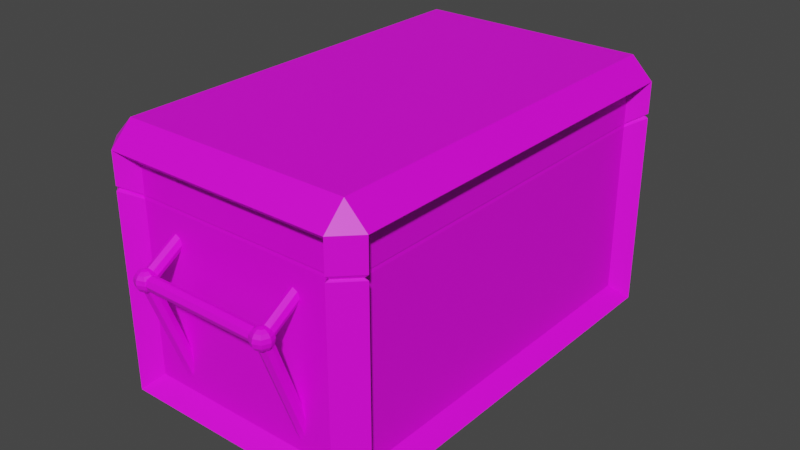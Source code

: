 # Source: Chest.blend  (saved by Blender 3.1.7; exported with 4.5.12 LTS)
import bpy
from mathutils import Matrix  # noqa: F401  (used for matrix-valued properties, if any)

bpy.ops.wm.read_factory_settings(use_empty=True)
scene = bpy.context.scene
scene.name = 'Scene'

# ---- collections
col_collection = bpy.data.collections.new('Collection'); scene.collection.children.link(col_collection)

# ---- images (referenced by path relative to the original .blend; pixels are not part of the script)
import os
ASSET_DIR = os.environ.get("B2B_ASSET_DIR", "")  # directory of the original .blend (textures are referenced by path, not embedded)
HERE = os.path.dirname(os.path.abspath(__file__))  # packed textures are extracted next to this script under _unpacked/

def load_image(name, relpath, width, height, colorspace="sRGB"):
    """Load a texture the original file referenced (path relative to the .blend, or extracted next to this script)."""
    p = next((c for c in (os.path.join(HERE, relpath), os.path.join(ASSET_DIR, relpath)) if relpath and os.path.exists(c)), "")
    if p:
        img = bpy.data.images.load(p, check_existing=True)
        img.name = name
    else:  # same state as the original file: an image datablock whose file is absent (Cycles renders it pink)
        img = bpy.data.images.new(name, width, height)
        img.source = "FILE"
        img.filepath = "//" + (relpath or name)
    img.colorspace_settings.name = colorspace
    return img
img_chestcolorpallet_png = load_image('ChestColorPallet.png', 'textures/ChestColorPallet.png', 1024, 1024, 'sRGB')

# ---- materials (node trees are filled in below, after node groups)
mat_chestmaterial = bpy.data.materials.new('ChestMaterial')
mat_chestmaterial.use_transparent_shadow = False

# ---- material node trees
mat_chestmaterial.use_nodes = True; mat_chestmaterial.node_tree.nodes.clear()
_N = mat_chestmaterial.node_tree.nodes; _L = mat_chestmaterial.node_tree.links
n0 = _N.new('ShaderNodeBsdfPrincipled'); n0.name = 'Principled BSDF'; n0.location = (10, 300)
n0.distribution = 'GGX'
n0.subsurface_method = 'RANDOM_WALK_SKIN'
n0.inputs[3].default_value = 1.45
n0.inputs[27].default_value = (0.0, 0.0, 0.0, 1.0)
n0.inputs[28].default_value = 1.0
n1 = _N.new('ShaderNodeOutputMaterial'); n1.name = 'Material Output'; n1.location = (300, 300)
n2 = _N.new('ShaderNodeTexImage'); n2.name = 'Image Texture'; n2.location = (-280, 280)
n2.image = img_chestcolorpallet_png
_L.new(n0.outputs[0], n1.inputs[0])
_L.new(n2.outputs[0], n0.inputs[0])
n1.is_active_output = True

# ---- world
world_world = bpy.data.worlds.new('World'); scene.world = world_world
world_world.use_nodes = True; world_world.node_tree.nodes.clear()
_N = world_world.node_tree.nodes; _L = world_world.node_tree.links
n0 = _N.new('ShaderNodeOutputWorld'); n0.name = 'World Output'; n0.location = (300, 300)
n1 = _N.new('ShaderNodeBackground'); n1.name = 'Background'; n1.location = (10, 300)
n1.inputs[0].default_value = (0.05088, 0.05088, 0.05088, 1.0)
_L.new(n1.outputs[0], n0.inputs[0])
n0.is_active_output = True
world_world.color = (0.05088, 0.05088, 0.05088)
world_world.use_sun_shadow = False
world_world.sun_shadow_jitter_overblur = 0.0

# ---- meshes
me_cube = bpy.data.meshes.new('Cube')
me_cube.from_pydata([(0.5241, 0.8994, -0.623), (0.3, 1.093, 0.1431), (0.5241, 0.9983, -0.5241), (0.3, 1.108, 0.133), (0.623, 0.8994, -0.5241), (0.5241, 0.8994, 0.623), (0.623, 0.8994, 0.5241), (3.725e-09, 1.106, 0.1), (0.5241, 0.9983, 0.5241), (0.4607, 0.9229, -0.4607), (0.3, 1.118, 0.1179), (0.4607, 0.9229, 0.4607), (0.5476, 0.836, 0.4607), (0.5476, 0.836, -0.4607), (0.3, 1.122, 0.1), (0.6061, 0.9024, 0.3666), (0.5271, 0.9815, 0.3666), (0.5458, 0.8516, 0.3334), (3.725e-09, 1.097, 0.1217), (0.4763, 0.9212, 0.3334), (0.3, 1.118, 0.08213), (0.5241, 0.9983, 0.3822), (0.4607, 0.9229, 0.3378), (3.725e-09, 1.075, 0.1307), (0.623, 0.8994, 0.3822), (0.5476, 0.836, 0.3378), (0.623, 0.8994, 0.3599), (0.3, 1.108, 0.06699), (0.5476, 0.836, 0.3201), (0.3, 1.093, 0.05687), (0.5241, 0.9983, 0.3599), (0.4607, 0.9229, 0.3201), (0.0, 0.0, 0.623), (0.3126, 1.088, 0.1431), (0.0, 0.0, -0.623), (2.98e-08, 0.9229, -0.4607), (-1.118e-08, 1.054, 0.1217), (2.98e-08, 0.9229, 0.3201), (0.0, 0.9983, -0.5241), (0.3233, 1.099, 0.133), (0.0, 0.8994, -0.623), (0.3305, 1.106, 0.1179), (2.98e-08, 0.9229, 0.3378), (0.0, 0.8994, 0.623), (-1.118e-08, 1.045, 0.1), (2.98e-08, 0.9212, 0.3334), (2.98e-08, 0.9229, 0.4607), (0.333, 1.108, 0.1), (0.3305, 1.106, 0.08213), (0.0, 0.9983, 0.5241), (0.5241, 0.0, -0.623), (3.725e-09, 1.054, 0.07829), (0.3233, 1.099, 0.06699), (0.5476, 0.0, 0.4607), (0.3126, 1.088, 0.05687), (0.5458, 0.0, 0.3334), (3.725e-09, 1.075, 0.06929), (0.5476, 0.0, 0.3201), (0.3179, 1.075, 0.1431), (0.623, 0.0, 0.5241), (0.5476, 0.0, 0.3378), (3.725e-09, 1.097, 0.07829), (0.5476, 0.0, -0.4607), (0.333, 1.075, 0.133), (0.623, 0.0, -0.5241), (0.3431, 1.075, 0.1179), (0.5241, 0.0, 0.623), (0.3467, 1.075, 0.1), (0.3431, 1.075, 0.08213), (0.333, 1.075, 0.06699), (0.3126, 1.063, 0.1431), (0.333, 1.042, 0.1), (0.3305, 1.045, 0.08213), (0.3, 1.032, 0.08213), (0.3, 1.075, 0.1467), (0.2874, 1.063, 0.1431), (0.267, 1.042, 0.1), (0.2695, 1.045, 0.08213), (0.2821, 1.075, 0.1431), (0.267, 1.075, 0.133), (0.267, 1.075, 0.06699), (0.2874, 1.088, 0.1431), (0.2767, 1.099, 0.133), (0.2695, 1.106, 0.1179), (0.267, 1.108, 0.1), (0.2695, 1.106, 0.08213), (0.2767, 1.099, 0.06699), (0.2874, 1.088, 0.05687), (0.2665, 1.052, 0.1179), (0.266, 1.045, 0.1), (0.266, 1.045, 0.1), (0.2665, 1.052, 0.08213), (0.2684, 1.054, 0.1217), (0.2654, 1.075, 0.1307), (0.2654, 1.075, 0.1307), (0.2684, 1.054, 0.07829), (0.2654, 1.075, 0.06929), (0.2654, 1.075, 0.06929), (0.266, 1.106, 0.1), (0.266, 1.106, 0.1), (0.2665, 1.099, 0.08213), (0.2684, 1.097, 0.1217), (0.2665, 1.099, 0.1179), (0.2684, 1.097, 0.07829), (0.3236, 1.053, 0.133), (0.3306, 1.045, 0.1179), (0.3307, 1.045, 0.1174), (0.3306, 1.045, 0.1173), (0.3188, 1.056, 0.1373), (0.3217, 1.057, 0.1355), (0.3217, 1.038, 0.09602), (0.3231, 1.038, 0.1), (0.3, 1.031, 0.09028), (0.3, 1.031, 0.09028), (0.3036, 1.059, 0.1431), (0.3, 1.061, 0.1438), (0.3, 1.061, 0.1438), (0.2769, 1.038, 0.1), (0.2694, 1.045, 0.1173), (0.2964, 1.059, 0.1431), (0.2812, 1.056, 0.1373), (0.2783, 1.038, 0.09602), (0.2694, 1.045, 0.1179), (0.2693, 1.045, 0.1174), (0.2783, 1.057, 0.1355), (0.2764, 1.053, 0.133), (0.3012, 1.09, 0.05637), (0.31, 1.085, 0.05614), (0.3, 1.09, 0.05618), (0.3238, 1.075, 0.0608), (0.3221, 1.081, 0.0612), (0.3146, 1.083, 0.05687), (0.3281, 1.063, 0.06699), (0.3295, 1.06, 0.07089), (0.3249, 1.05, 0.07018), (0.3188, 1.041, 0.07998), (0.3, 1.034, 0.07879), (0.2965, 1.034, 0.08137), (0.2736, 1.049, 0.07347), (0.2755, 1.045, 0.07887), (0.2701, 1.068, 0.06699), (0.2745, 1.075, 0.06197), (0.2682, 1.065, 0.07126), (0.2788, 1.084, 0.06156), (0.2862, 1.085, 0.05687), (0.2893, 1.086, 0.05633), (0.2693, 0.9229, 0.1919), (0.2783, 0.9229, 0.1665), (0.2783, 0.9229, 0.2174), (0.3, 0.9229, 0.156), (0.3, 0.9229, 0.156), (0.3307, 0.9229, 0.1919), (0.3217, 0.9229, 0.2174), (0.3217, 0.9229, 0.1665), (0.3, 0.9229, 0.2279), (0.2702, 0.9229, -0.3256), (0.2773, 0.9229, -0.2596), (0.2811, 0.9229, -0.3877), (0.2981, 0.9229, -0.2283), (0.3205, 0.9229, -0.25), (0.3314, 0.9229, -0.312), (0.3244, 0.9229, -0.378), (0.3035, 0.9229, -0.4094)], [], [(49, 8, 11, 46), (0, 2, 4), (5, 6, 8), (43, 5, 8, 49), (26, 4, 2, 30), (50, 0, 4, 64), (42, 46, 11, 22), (24, 6, 12, 25), (31, 30, 2, 9), (64, 4, 13, 62), (21, 16, 19, 22), (26, 15, 17, 28), (37, 45, 19, 31), (24, 15, 16, 21), (6, 24, 21, 8), (8, 21, 22, 11), (15, 24, 25, 17), (45, 42, 22, 19), (152, 31, 9, 161, 160, 159, 158, 156, 155, 157, 35, 37, 148, 146, 147, 149, 150, 153, 151), (148, 37, 31, 152, 154), (9, 35, 157, 162, 161), (4, 26, 28, 13), (16, 30, 31, 19), (15, 26, 30, 16), (2, 38, 35, 9), (0, 40, 38, 2), (5, 43, 32, 66), (13, 28, 57, 62), (17, 25, 60, 55), (28, 17, 55, 57), (6, 59, 53, 12), (25, 12, 53, 60), (40, 0, 50, 34), (5, 66, 59, 6), (10, 3, 39, 41), (1, 74, 33), (126, 128, 29, 54, 127), (27, 20, 48, 52), (14, 10, 41, 47), (3, 1, 33, 39), (29, 27, 52, 54), (20, 14, 47, 48), (52, 48, 68, 69), (47, 41, 65, 67), (39, 33, 58, 63), (131, 54, 52, 69, 129, 130), (48, 47, 67, 68), (41, 39, 63, 65), (33, 74, 58), (131, 127, 54), (129, 69, 132), (68, 67, 71, 72), (65, 63, 104, 105), (74, 70, 58), (133, 132, 69, 68, 72, 134), (106, 107, 71, 67, 65, 105), (109, 104, 63, 58, 70, 108), (113, 73, 72, 71, 111, 110, 112), (116, 114, 70, 74, 115), (135, 134, 72, 73, 136), (107, 111, 71), (108, 70, 114), (137, 136, 73, 77, 138, 139), (118, 76, 117), (75, 120, 119), (121, 117, 76, 77, 73, 113), (115, 74, 75, 119), (123, 122, 88, 89, 76, 118), (124, 120, 75, 78, 79, 125), (80, 141, 140), (90, 91, 77, 76, 89), (125, 79, 93, 94, 92, 88, 122), (78, 75, 74), (96, 97, 80, 140, 142, 138, 77, 91, 95), (141, 80, 86, 87, 144, 143), (99, 98, 84, 85, 100), (101, 93, 79, 82, 83, 102), (81, 78, 74), (145, 144, 87), (103, 100, 85, 86, 80, 97), (102, 83, 84, 98), (79, 78, 81, 82), (83, 82, 3, 10), (81, 74, 1), (87, 29, 128, 145), (86, 85, 20, 27), (84, 83, 10, 14), (82, 81, 1, 3), (87, 86, 27, 29), (85, 84, 14, 20), (98, 99, 7, 18, 101, 102), (93, 101, 18, 23, 94), (23, 36, 92, 94), (88, 92, 36, 44, 90, 89), (91, 90, 44, 51, 95), (95, 51, 56, 96), (96, 56, 61, 103, 97), (100, 103, 61, 7, 99), (148, 124, 125, 122, 123, 146), (154, 116, 115, 119, 120, 124, 148), (152, 109, 108, 114, 116, 154), (151, 106, 105, 104, 109, 152), (153, 110, 111, 107, 106, 151), (150, 112, 110, 153), (113, 112, 150, 149, 147, 121), (146, 123, 118, 117, 121, 147), (156, 139, 138, 142, 155), (158, 137, 139, 156), (160, 133, 134, 135, 159), (161, 130, 129, 132, 133, 160), (143, 144, 145, 128, 126, 162, 157), (159, 135, 136, 137, 158), (155, 142, 140, 141, 143, 157), (126, 127, 131, 130, 161, 162)])
_uv = me_cube.uv_layers.new(name='UVMap')
_uv.uv.foreach_set('vector', [0.9116, 0.4793, 0.9613, 0.4793, 0.9613, 0.4669, 0.9116, 0.4669, 0.8129, 0.1947, 0.8248, 0.1947, 0.8248, 0.1825, 0.8859, 0.4413, 0.874, 0.4413, 0.874, 0.4535, 0.9487, 0.4665, 0.9487, 0.4157, 0.9366, 0.4157, 0.9366, 0.4665, 0.8002, 0.1434, 0.9, 0.1434, 0.9, 0.131, 0.8002, 0.131, 0.8624, 0.1178, 0.8624, 0.0157, 0.8503, 0.0157, 0.8503, 0.1178, 0.9237, 0.4281, 0.9237, 0.4157, 0.874, 0.4157, 0.874, 0.4281, 0.8986, 0.4541, 0.8865, 0.4541, 0.8865, 0.4665, 0.8986, 0.4665, 0.9, 0.0157, 0.8879, 0.0157, 0.8879, 0.1178, 0.9, 0.1178, 0.8002, 0.1306, 0.9, 0.1306, 0.9, 0.1182, 0.8002, 0.1182, 0.431, 0.9388, 0.43, 0.9388, 0.43, 0.9436, 0.431, 0.9436, 0.4036, 0.8332, 0.4025, 0.8332, 0.4025, 0.8381, 0.4036, 0.8381, 0.406, 0.8505, 0.406, 0.85, 0.3867, 0.85, 0.3867, 0.8505, 0.4262, 0.9338, 0.4251, 0.9338, 0.4251, 0.9387, 0.4262, 0.9387, 0.8861, 0.4541, 0.874, 0.4541, 0.874, 0.4665, 0.8861, 0.4665, 0.8986, 0.4413, 0.8865, 0.4413, 0.8865, 0.4537, 0.8986, 0.4537, 0.4298, 0.9338, 0.4288, 0.9338, 0.4288, 0.9387, 0.4298, 0.9387, 0.4517, 0.9289, 0.4513, 0.9289, 0.4513, 0.9486, 0.4517, 0.9486, 0.73, 0.2136, 0.6999, 0.2203, 0.6999, 0.1695, 0.7295, 0.1749, 0.7279, 0.1792, 0.7303, 0.1832, 0.7351, 0.1846, 0.7397, 0.1826, 0.7412, 0.1783, 0.7388, 0.1743, 0.7998, 0.1695, 0.7998, 0.2203, 0.7394, 0.2136, 0.7414, 0.212, 0.7394, 0.2103, 0.7347, 0.2096, 0.7347, 0.2096, 0.73, 0.2103, 0.7281, 0.212, 0.8002, 0.1874, 0.8123, 0.1567, 0.8123, 0.2075, 0.8002, 0.1922, 0.8014, 0.1898, 0.8499, 0.2079, 0.8499, 0.2203, 0.806, 0.2128, 0.819, 0.2122, 0.8002, 0.2116, 0.9126, 0.1178, 0.9126, 0.0157, 0.9004, 0.0157, 0.9004, 0.1178, 0.4048, 0.8332, 0.4038, 0.8332, 0.4038, 0.8381, 0.4048, 0.8381, 0.3525, 0.8511, 0.3525, 0.8507, 0.3478, 0.8507, 0.3478, 0.8511, 0.875, 0.2075, 0.875, 0.1567, 0.8628, 0.1567, 0.8628, 0.2075, 0.8127, 0.1819, 0.8624, 0.1819, 0.8624, 0.1695, 0.8127, 0.1695, 0.9111, 0.2747, 0.8614, 0.2747, 0.8614, 0.3768, 0.9111, 0.3768, 0.7998, 0.0157, 0.6999, 0.0157, 0.6999, 0.1178, 0.7998, 0.1178, 0.4298, 0.9492, 0.4298, 0.9488, 0.391, 0.9488, 0.391, 0.9492, 0.4261, 0.8084, 0.4257, 0.8084, 0.4257, 0.848, 0.4261, 0.848, 0.8614, 0.4152, 0.9613, 0.4152, 0.9613, 0.4028, 0.8614, 0.4028, 0.9362, 0.2747, 0.9241, 0.2747, 0.9241, 0.3768, 0.9362, 0.3768, 0.7998, 0.1691, 0.7998, 0.1182, 0.6999, 0.1182, 0.6999, 0.1691, 0.9487, 0.3768, 0.9487, 0.2747, 0.9366, 0.2747, 0.9366, 0.3768, 0.8988, 0.6732, 0.8988, 0.671, 0.8938, 0.671, 0.8938, 0.6732, 0.8901, 0.6761, 0.8901, 0.6743, 0.8883, 0.6761, 0.8944, 0.6743, 0.8939, 0.6742, 0.8959, 0.674, 0.8959, 0.6761, 0.8938, 0.6759, 0.893, 0.6769, 0.8909, 0.6769, 0.8909, 0.6821, 0.893, 0.6821, 0.8901, 0.6769, 0.8879, 0.6769, 0.8879, 0.6821, 0.8901, 0.6821, 0.8697, 0.6829, 0.8676, 0.6829, 0.8676, 0.6881, 0.8697, 0.6881, 0.8668, 0.6829, 0.8646, 0.6829, 0.8646, 0.6881, 0.8668, 0.6881, 0.8755, 0.6829, 0.8734, 0.6829, 0.8734, 0.6881, 0.8755, 0.6881, 0.8726, 0.6829, 0.8705, 0.6829, 0.8705, 0.6881, 0.8726, 0.6881, 0.8697, 0.6888, 0.8676, 0.6888, 0.8676, 0.694, 0.8697, 0.694, 0.8668, 0.6888, 0.8646, 0.6888, 0.8646, 0.694, 0.8668, 0.694, 0.8734, 0.6911, 0.8734, 0.69, 0.8755, 0.6888, 0.8755, 0.694, 0.8742, 0.6933, 0.8743, 0.6921, 0.8726, 0.6888, 0.8705, 0.6888, 0.8705, 0.694, 0.8726, 0.694, 0.858, 0.6829, 0.8559, 0.6829, 0.8559, 0.6881, 0.858, 0.6881, 0.8825, 0.6791, 0.8842, 0.6773, 0.8842, 0.6791, 0.893, 0.6714, 0.893, 0.6732, 0.8913, 0.6732, 0.8825, 0.6821, 0.8842, 0.6821, 0.8842, 0.6803, 0.8551, 0.6829, 0.853, 0.6829, 0.853, 0.6881, 0.8551, 0.6881, 0.8638, 0.6829, 0.8617, 0.6829, 0.8617, 0.6881, 0.8638, 0.6881, 0.8821, 0.6787, 0.8838, 0.6769, 0.8821, 0.6769, 0.8594, 0.6859, 0.8588, 0.6855, 0.8588, 0.6835, 0.8609, 0.6829, 0.8609, 0.6881, 0.8593, 0.6876, 0.6556, 0.8888, 0.6556, 0.8887, 0.6608, 0.8882, 0.6608, 0.9013, 0.6554, 0.9008, 0.6554, 0.8888, 0.8546, 0.6896, 0.8551, 0.6888, 0.8551, 0.694, 0.853, 0.6928, 0.853, 0.6899, 0.8542, 0.6892, 0.8627, 0.694, 0.8617, 0.6939, 0.8617, 0.689, 0.8638, 0.6888, 0.8638, 0.6904, 0.8634, 0.6906, 0.8627, 0.694, 0.7584, 0.8529, 0.759, 0.8517, 0.7637, 0.8506, 0.7637, 0.8561, 0.7584, 0.8529, 0.8602, 0.6922, 0.8609, 0.6888, 0.8609, 0.694, 0.8588, 0.6915, 0.8589, 0.6902, 0.7343, 0.8591, 0.7299, 0.8637, 0.7343, 0.8637, 0.8872, 0.6803, 0.8872, 0.6821, 0.8854, 0.6821, 0.8695, 0.6716, 0.8689, 0.6711, 0.8697, 0.671, 0.8697, 0.6761, 0.8676, 0.6758, 0.8689, 0.6752, 0.885, 0.6787, 0.885, 0.6769, 0.8868, 0.6769, 0.8821, 0.6799, 0.8821, 0.6817, 0.8838, 0.6799, 0.8651, 0.6727, 0.8646, 0.6726, 0.8646, 0.671, 0.8668, 0.6712, 0.8668, 0.676, 0.8658, 0.6761, 0.7343, 0.8506, 0.7289, 0.8506, 0.7289, 0.8561, 0.7343, 0.8561, 0.8735, 0.6717, 0.8734, 0.6716, 0.8755, 0.671, 0.8755, 0.6759, 0.8748, 0.6761, 0.8734, 0.6718, 0.8721, 0.6754, 0.8717, 0.6758, 0.8705, 0.6751, 0.8705, 0.6722, 0.8726, 0.671, 0.8726, 0.6761, 0.885, 0.6799, 0.885, 0.6817, 0.8868, 0.6799, 0.8836, 0.6761, 0.8821, 0.674, 0.8842, 0.674, 0.8842, 0.6761, 0.8836, 0.6761, 0.8697, 0.6777, 0.8697, 0.682, 0.8693, 0.6821, 0.8693, 0.6821, 0.8681, 0.6784, 0.8676, 0.6783, 0.8676, 0.6769, 0.8901, 0.6732, 0.8883, 0.6732, 0.8901, 0.6714, 0.8657, 0.677, 0.8657, 0.677, 0.8662, 0.6769, 0.8668, 0.6781, 0.866, 0.6786, 0.8668, 0.6812, 0.8652, 0.6821, 0.8646, 0.681, 0.8654, 0.6806, 0.8744, 0.6815, 0.8734, 0.6821, 0.8734, 0.6769, 0.8755, 0.6781, 0.8755, 0.6787, 0.8745, 0.6795, 0.7326, 0.8432, 0.7326, 0.8432, 0.7343, 0.8431, 0.7343, 0.8485, 0.7289, 0.8486, 0.872, 0.6784, 0.8708, 0.6821, 0.8705, 0.682, 0.8705, 0.6776, 0.8726, 0.6769, 0.8726, 0.6783, 0.8897, 0.671, 0.8879, 0.671, 0.8879, 0.6728, 0.8926, 0.671, 0.8909, 0.6728, 0.8909, 0.671, 0.8575, 0.6747, 0.858, 0.6748, 0.858, 0.6761, 0.8559, 0.6755, 0.8559, 0.6711, 0.8562, 0.671, 0.7269, 0.8431, 0.7216, 0.8431, 0.7216, 0.8486, 0.7269, 0.8486, 0.8551, 0.671, 0.853, 0.671, 0.853, 0.6761, 0.8551, 0.6761, 0.8638, 0.671, 0.8617, 0.671, 0.8617, 0.6761, 0.8638, 0.6761, 0.8897, 0.674, 0.8879, 0.6757, 0.8879, 0.674, 0.893, 0.674, 0.8909, 0.674, 0.8909, 0.6761, 0.893, 0.6761, 0.8609, 0.671, 0.8588, 0.671, 0.8588, 0.6761, 0.8609, 0.6761, 0.858, 0.6769, 0.8559, 0.6769, 0.8559, 0.6821, 0.858, 0.6821, 0.8551, 0.6769, 0.853, 0.6769, 0.853, 0.6821, 0.8551, 0.6821, 0.8638, 0.6769, 0.8617, 0.6769, 0.8617, 0.6821, 0.8638, 0.6821, 0.8609, 0.6769, 0.8588, 0.6769, 0.8588, 0.6821, 0.8609, 0.6821, 0.9769, 0.6036, 0.9769, 0.6036, 0.9769, 0.7208, 0.9642, 0.7208, 0.9642, 0.6025, 0.9665, 0.6033, 0.7823, 0.7327, 0.7365, 0.7327, 0.7365, 0.7276, 0.7823, 0.7276, 0.7823, 0.7327, 0.9833, 0.528, 0.9783, 0.528, 0.9783, 0.5748, 0.9833, 0.5748, 0.698, 0.7327, 0.6898, 0.7327, 0.6898, 0.7276, 0.7357, 0.7276, 0.7357, 0.7327, 0.7357, 0.7327, 0.9766, 0.7175, 0.9724, 0.7174, 0.9724, 0.671, 0.9775, 0.671, 0.9775, 0.7178, 0.5966, 0.7298, 0.6424, 0.7298, 0.6424, 0.7246, 0.5966, 0.7246, 0.9725, 0.528, 0.9775, 0.528, 0.9775, 0.5748, 0.9724, 0.5748, 0.9725, 0.528, 0.6513, 0.7297, 0.6432, 0.7298, 0.6432, 0.7246, 0.689, 0.7246, 0.689, 0.7297, 0.9775, 0.5756, 0.9775, 0.6225, 0.9764, 0.6217, 0.9725, 0.6222, 0.9724, 0.6223, 0.9724, 0.5796, 0.7069, 0.9915, 0.7069, 0.9785, 0.7069, 0.9785, 0.7263, 0.9786, 0.8072, 0.9786, 0.8225, 0.9784, 0.8225, 0.991, 0.9724, 0.6686, 0.9724, 0.6233, 0.9731, 0.6237, 0.9766, 0.624, 0.9775, 0.6236, 0.9775, 0.6702, 0.9687, 0.725, 0.9687, 0.7297, 0.968, 0.7297, 0.9324, 0.7297, 0.9229, 0.7298, 0.9229, 0.7246, 0.7343, 0.7881, 0.7343, 0.8411, 0.7324, 0.8402, 0.7218, 0.8389, 0.7216, 0.839, 0.7216, 0.783, 0.8813, 0.6702, 0.8813, 0.6471, 0.8763, 0.6471, 0.8763, 0.6702, 0.8938, 0.6695, 0.8938, 0.6695, 0.8938, 0.6481, 0.8938, 0.6481, 0.8988, 0.6471, 0.8988, 0.6702, 0.893, 0.6471, 0.893, 0.6693, 0.8929, 0.6693, 0.8887, 0.6698, 0.8879, 0.6702, 0.8879, 0.6492, 0.9637, 0.6801, 0.9637, 0.5995, 0.965, 0.6003, 0.9687, 0.5995, 0.9687, 0.694, 0.7831, 0.7268, 0.8755, 0.7268, 0.8755, 0.7216, 0.7831, 0.7216, 0.9579, 0.694, 0.9579, 0.6, 0.9601, 0.6009, 0.9629, 0.5995, 0.9629, 0.6805, 0.7823, 0.7216, 0.7823, 0.7268, 0.7619, 0.7267, 0.7071, 0.7268, 0.6898, 0.7268, 0.6898, 0.7223, 0.9571, 0.694, 0.9554, 0.6932, 0.9547, 0.6932, 0.9523, 0.6934, 0.952, 0.6934, 0.952, 0.5995, 0.9571, 0.6034, 0.9687, 0.7186, 0.9687, 0.7238, 0.8907, 0.7238, 0.8763, 0.7238, 0.8763, 0.7189, 0.9462, 0.6825, 0.9462, 0.5995, 0.9471, 0.6001, 0.9492, 0.6005, 0.9512, 0.6, 0.9512, 0.694, 0.689, 0.7238, 0.65, 0.7238, 0.6298, 0.7238, 0.5966, 0.7238, 0.5966, 0.7189, 0.689, 0.7186])
me_cube.materials.append(mat_chestmaterial)
me_cube.use_remesh_fix_poles = True
me_cube.use_remesh_preserve_attributes = False
me_cube.update()

# ---- objects
ob_chest = bpy.data.objects.new('Chest', me_cube)

# ---- transforms, parenting, visibility, modifiers, constraints
ob_chest.location = (0.0, 0.0, 0.0)
ob_chest.scale = (0.5655, 0.5655, 0.5655)
_m = ob_chest.modifiers.new('Mirror', 'MIRROR')
_m.use_axis = (True, True, False)

# ---- collection membership
col_collection.objects.link(ob_chest)

# ---- scene / render settings (as saved in the file)
scene.frame_start = 1; scene.frame_end = 250; scene.frame_set(1)
scene.render.engine = 'BLENDER_EEVEE_NEXT'
scene.cycles.sampling_pattern = 'TABULATED_SOBOL'
scene.cycles.use_light_tree = False
scene.eevee.use_gtao = True
scene.view_settings.view_transform = 'Filmic'
bpy.context.view_layer.update()

# ---- added for rendering (the .blend has no active camera and no usable light): camera, sun
cam_auto = bpy.data.cameras.new('AutoCamera')
cam_auto.lens = 50.0
cam_auto.sensor_width = 36.0
cam_auto.clip_end = 1000.0
ob_auto_camera = bpy.data.objects.new('AutoCamera', cam_auto)
scene.collection.objects.link(ob_auto_camera)
ob_auto_camera.location = (1.49272, -1.79126, 1.19418)
ob_auto_camera.rotation_euler = (1.09748, -7.21219e-08, 0.694738)
scene.camera = ob_auto_camera
light_auto_sun = bpy.data.lights.new('AutoSun', 'SUN')
light_auto_sun.energy = 3.0
light_auto_sun.angle = 0.0523599
ob_auto_sun = bpy.data.objects.new('AutoSun', light_auto_sun)
scene.collection.objects.link(ob_auto_sun)
ob_auto_sun.rotation_euler = (0.872665, 0.174533, 0.523599)
bpy.context.view_layer.update()
